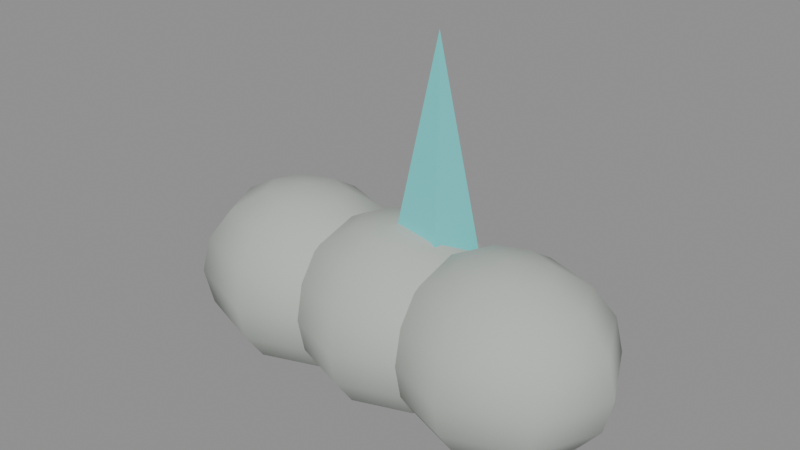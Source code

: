 # Source: obstacle_2.blend  (saved by Blender 5.2.44; exported with 4.5.12 LTS)
import bpy
from mathutils import Matrix  # noqa: F401  (used for matrix-valued properties, if any)

bpy.ops.wm.read_factory_settings(use_empty=True)
scene = bpy.context.scene
scene.name = 'Scene'

# ---- materials (node trees are filled in below, after node groups)
mat_pierre = bpy.data.materials.new('pierre')
mat_pierre.diffuse_color = (0.47, 0.5, 0.46, 1.0)
mat_cristal = bpy.data.materials.new('cristal')
mat_cristal.diffuse_color = (0.13, 0.6, 0.6, 1.0)

# ---- material node trees
mat_pierre.use_nodes = True; mat_pierre.node_tree.nodes.clear()
_N = mat_pierre.node_tree.nodes; _L = mat_pierre.node_tree.links
n0 = _N.new('ShaderNodeBsdfPrincipled'); n0.name = 'Principled BSDF'; n0.location = (-200, 100)
n0.inputs[0].default_value = (0.47, 0.5, 0.46, 1.0)
n0.inputs[2].default_value = 0.95
n0.inputs[10].default_value = 0.005
n1 = _N.new('ShaderNodeOutputMaterial'); n1.name = 'Material Output'; n1.location = (200, 100)
_L.new(n0.outputs[0], n1.inputs[0])
n1.is_active_output = True
mat_cristal.use_nodes = True; mat_cristal.node_tree.nodes.clear()
_N = mat_cristal.node_tree.nodes; _L = mat_cristal.node_tree.links
n0 = _N.new('ShaderNodeBsdfPrincipled'); n0.name = 'Principled BSDF'; n0.location = (-200, 100)
n0.inputs[0].default_value = (0.13, 0.6, 0.6, 1.0)
n0.inputs[1].default_value = 0.2
n0.inputs[2].default_value = 0.29
n0.inputs[10].default_value = 0.005
n0.inputs[27].default_value = (0.13, 0.6, 0.6, 1.0)
n0.inputs[28].default_value = 0.25
n1 = _N.new('ShaderNodeOutputMaterial'); n1.name = 'Material Output'; n1.location = (200, 100)
_L.new(n0.outputs[0], n1.inputs[0])
n1.is_active_output = True

# ---- meshes
me_sphere_151 = bpy.data.meshes.new('Sphere.151')
me_sphere_151.from_pydata([(0.0, 0.0, 0.2), (0.0, 0.1485, 0.1414), (0.0, 0.194, 0.07654), (0.0, 0.21, 0.0), (0.0, 0.194, -0.07654), (0.0, 0.1485, -0.1414), (0.0, 0.0, -0.2), (0.06494, 0.05683, 0.1848), (0.12, 0.105, 0.1414), (0.1568, 0.1372, 0.07654), (0.1697, 0.1485, 0.0), (0.1568, 0.1372, -0.07654), (0.12, 0.105, -0.1414), (0.06494, 0.05683, -0.1848), (0.09184, 0.0, 0.1848), (0.1697, 0.0, 0.1414), (0.2217, 0.0, 0.07654), (0.24, 0.0, 0.0), (0.2217, 0.0, -0.07654), (0.1697, 0.0, -0.1414), (0.09184, 0.0, -0.1848), (0.06494, -0.05683, 0.1848), (0.12, -0.105, 0.1414), (0.1568, -0.1372, 0.07654), (0.1697, -0.1485, 0.0), (0.1568, -0.1372, -0.07654), (0.12, -0.105, -0.1414), (0.06494, -0.05683, -0.1848), (0.0, -0.08036, 0.1848), (0.0, -0.1485, 0.1414), (0.0, -0.194, 0.07654), (0.0, -0.21, 0.0), (0.0, -0.194, -0.07654), (0.0, -0.1485, -0.1414), (0.0, -0.08036, -0.1848), (-0.06494, -0.05683, 0.1848), (-0.12, -0.105, 0.1414), (-0.1568, -0.1372, 0.07654), (-0.1697, -0.1485, 0.0), (-0.1568, -0.1372, -0.07654), (-0.12, -0.105, -0.1414), (-0.06494, -0.05683, -0.1848), (-0.09184, 0.0, 0.1848), (-0.1697, 0.0, 0.1414), (-0.2217, 0.0, 0.07654), (-0.24, 0.0, 0.0), (-0.2217, 0.0, -0.07654), (-0.1697, 0.0, -0.1414), (-0.09184, 0.0, -0.1848), (-0.06494, 0.05683, 0.1848), (-0.12, 0.105, 0.1414), (-0.1568, 0.1372, 0.07654), (-0.1697, 0.1485, 0.0), (-0.1568, 0.1372, -0.07654), (-0.12, 0.105, -0.1414), (-0.06494, 0.05683, -0.1848), (0.0, 0.08036, 0.1848), (0.0, 0.08036, -0.1848), (0.25, 0.0, 0.2), (0.25, 0.1485, 0.1414), (0.25, 0.194, 0.07654), (0.25, 0.21, 0.0), (0.25, 0.194, -0.07654), (0.25, 0.1485, -0.1414), (0.25, 0.0, -0.2), (0.3149, 0.05683, 0.1848), (0.37, 0.105, 0.1414), (0.4068, 0.1372, 0.07654), (0.4197, 0.1485, 0.0), (0.4068, 0.1372, -0.07654), (0.37, 0.105, -0.1414), (0.3149, 0.05683, -0.1848), (0.3418, 0.0, 0.1848), (0.4197, 0.0, 0.1414), (0.4717, 0.0, 0.07654), (0.49, 0.0, 0.0), (0.4717, 0.0, -0.07654), (0.4197, 0.0, -0.1414), (0.3418, 0.0, -0.1848), (0.3149, -0.05683, 0.1848), (0.37, -0.105, 0.1414), (0.4068, -0.1372, 0.07654), (0.4197, -0.1485, 0.0), (0.4068, -0.1372, -0.07654), (0.37, -0.105, -0.1414), (0.3149, -0.05683, -0.1848), (0.25, -0.08036, 0.1848), (0.25, -0.1485, 0.1414), (0.25, -0.194, 0.07654), (0.25, -0.21, 0.0), (0.25, -0.194, -0.07654), (0.25, -0.1485, -0.1414), (0.25, -0.08036, -0.1848), (0.1851, -0.05683, 0.1848), (0.13, -0.105, 0.1414), (0.09321, -0.1372, 0.07654), (0.08029, -0.1485, 0.0), (0.09321, -0.1372, -0.07654), (0.13, -0.105, -0.1414), (0.1851, -0.05683, -0.1848), (0.1582, 0.0, 0.1848), (0.08029, 0.0, 0.1414), (0.02827, 0.0, 0.07654), (0.01, 0.0, 0.0), (0.02827, 0.0, -0.07654), (0.08029, 0.0, -0.1414), (0.1582, 0.0, -0.1848), (0.1851, 0.05683, 0.1848), (0.13, 0.105, 0.1414), (0.09321, 0.1372, 0.07654), (0.08029, 0.1485, 0.0), (0.09321, 0.1372, -0.07654), (0.13, 0.105, -0.1414), (0.1851, 0.05683, -0.1848), (0.25, 0.08036, 0.1848), (0.25, 0.08036, -0.1848), (0.5, 0.0, 0.2), (0.5, 0.1485, 0.1414), (0.5, 0.194, 0.07654), (0.5, 0.21, 0.0), (0.5, 0.194, -0.07654), (0.5, 0.1485, -0.1414), (0.5, 0.0, -0.2), (0.5649, 0.05683, 0.1848), (0.62, 0.105, 0.1414), (0.6568, 0.1372, 0.07654), (0.6697, 0.1485, 0.0), (0.6568, 0.1372, -0.07654), (0.62, 0.105, -0.1414), (0.5649, 0.05683, -0.1848), (0.5918, 0.0, 0.1848), (0.6697, 0.0, 0.1414), (0.7217, 0.0, 0.07654), (0.74, 0.0, 0.0), (0.7217, 0.0, -0.07654), (0.6697, 0.0, -0.1414), (0.5918, 0.0, -0.1848), (0.5649, -0.05683, 0.1848), (0.62, -0.105, 0.1414), (0.6568, -0.1372, 0.07654), (0.6697, -0.1485, 0.0), (0.6568, -0.1372, -0.07654), (0.62, -0.105, -0.1414), (0.5649, -0.05683, -0.1848), (0.5, -0.08036, 0.1848), (0.5, -0.1485, 0.1414), (0.5, -0.194, 0.07654), (0.5, -0.21, 0.0), (0.5, -0.194, -0.07654), (0.5, -0.1485, -0.1414), (0.5, -0.08036, -0.1848), (0.4351, -0.05683, 0.1848), (0.38, -0.105, 0.1414), (0.3432, -0.1372, 0.07654), (0.3303, -0.1485, 0.0), (0.3432, -0.1372, -0.07654), (0.38, -0.105, -0.1414), (0.4351, -0.05683, -0.1848), (0.4082, 0.0, 0.1848), (0.3303, 0.0, 0.1414), (0.2783, 0.0, 0.07654), (0.26, 0.0, 0.0), (0.2783, 0.0, -0.07654), (0.3303, 0.0, -0.1414), (0.4082, 0.0, -0.1848), (0.4351, 0.05683, 0.1848), (0.38, 0.105, 0.1414), (0.3432, 0.1372, 0.07654), (0.3303, 0.1485, 0.0), (0.3432, 0.1372, -0.07654), (0.38, 0.105, -0.1414), (0.4351, 0.05683, -0.1848), (0.5, 0.08036, 0.1848), (0.5, 0.08036, -0.1848)], [], [(1, 56, 7, 8), (57, 5, 12, 13), (4, 3, 10, 11), (2, 1, 8, 9), (56, 0, 7), (6, 57, 13), (5, 4, 11, 12), (3, 2, 9, 10), (11, 10, 17, 18), (9, 8, 15, 16), (7, 0, 14), (6, 13, 20), (12, 11, 18, 19), (10, 9, 16, 17), (8, 7, 14, 15), (13, 12, 19, 20), (6, 20, 27), (19, 18, 25, 26), (17, 16, 23, 24), (15, 14, 21, 22), (20, 19, 26, 27), (18, 17, 24, 25), (16, 15, 22, 23), (14, 0, 21), (24, 23, 30, 31), (22, 21, 28, 29), (27, 26, 33, 34), (25, 24, 31, 32), (23, 22, 29, 30), (21, 0, 28), (6, 27, 34), (26, 25, 32, 33), (34, 33, 40, 41), (32, 31, 38, 39), (30, 29, 36, 37), (28, 0, 35), (6, 34, 41), (33, 32, 39, 40), (31, 30, 37, 38), (29, 28, 35, 36), (37, 36, 43, 44), (35, 0, 42), (6, 41, 48), (40, 39, 46, 47), (38, 37, 44, 45), (36, 35, 42, 43), (41, 40, 47, 48), (39, 38, 45, 46), (6, 48, 55), (47, 46, 53, 54), (45, 44, 51, 52), (43, 42, 49, 50), (48, 47, 54, 55), (46, 45, 52, 53), (44, 43, 50, 51), (42, 0, 49), (50, 49, 56, 1), (55, 54, 5, 57), (53, 52, 3, 4), (51, 50, 1, 2), (49, 0, 56), (6, 55, 57), (54, 53, 4, 5), (52, 51, 2, 3), (63, 62, 69, 70), (61, 60, 67, 68), (59, 114, 65, 66), (115, 63, 70, 71), (62, 61, 68, 69), (60, 59, 66, 67), (114, 58, 65), (64, 115, 71), (71, 70, 77, 78), (69, 68, 75, 76), (67, 66, 73, 74), (65, 58, 72), (64, 71, 78), (70, 69, 76, 77), (68, 67, 74, 75), (66, 65, 72, 73), (74, 73, 80, 81), (72, 58, 79), (64, 78, 85), (77, 76, 83, 84), (75, 74, 81, 82), (73, 72, 79, 80), (78, 77, 84, 85), (76, 75, 82, 83), (64, 85, 92), (84, 83, 90, 91), (82, 81, 88, 89), (80, 79, 86, 87), (85, 84, 91, 92), (83, 82, 89, 90), (81, 80, 87, 88), (79, 58, 86), (87, 86, 93, 94), (92, 91, 98, 99), (90, 89, 96, 97), (88, 87, 94, 95), (86, 58, 93), (64, 92, 99), (91, 90, 97, 98), (89, 88, 95, 96), (99, 98, 105, 106), (97, 96, 103, 104), (95, 94, 101, 102), (93, 58, 100), (64, 99, 106), (98, 97, 104, 105), (96, 95, 102, 103), (94, 93, 100, 101), (100, 58, 107), (64, 106, 113), (105, 104, 111, 112), (103, 102, 109, 110), (101, 100, 107, 108), (106, 105, 112, 113), (104, 103, 110, 111), (102, 101, 108, 109), (112, 111, 62, 63), (110, 109, 60, 61), (108, 107, 114, 59), (113, 112, 63, 115), (111, 110, 61, 62), (109, 108, 59, 60), (107, 58, 114), (64, 113, 115), (122, 173, 129), (121, 120, 127, 128), (119, 118, 125, 126), (117, 172, 123, 124), (173, 121, 128, 129), (120, 119, 126, 127), (118, 117, 124, 125), (172, 116, 123), (124, 123, 130, 131), (129, 128, 135, 136), (127, 126, 133, 134), (125, 124, 131, 132), (123, 116, 130), (122, 129, 136), (128, 127, 134, 135), (126, 125, 132, 133), (136, 135, 142, 143), (134, 133, 140, 141), (132, 131, 138, 139), (130, 116, 137), (122, 136, 143), (135, 134, 141, 142), (133, 132, 139, 140), (131, 130, 137, 138), (137, 116, 144), (122, 143, 150), (142, 141, 148, 149), (140, 139, 146, 147), (138, 137, 144, 145), (143, 142, 149, 150), (141, 140, 147, 148), (139, 138, 145, 146), (149, 148, 155, 156), (147, 146, 153, 154), (145, 144, 151, 152), (150, 149, 156, 157), (148, 147, 154, 155), (146, 145, 152, 153), (144, 116, 151), (122, 150, 157), (157, 156, 163, 164), (155, 154, 161, 162), (153, 152, 159, 160), (151, 116, 158), (122, 157, 164), (156, 155, 162, 163), (154, 153, 160, 161), (152, 151, 158, 159), (162, 161, 168, 169), (160, 159, 166, 167), (158, 116, 165), (122, 164, 171), (163, 162, 169, 170), (161, 160, 167, 168), (159, 158, 165, 166), (164, 163, 170, 171), (122, 171, 173), (170, 169, 120, 121), (168, 167, 118, 119), (166, 165, 172, 117), (171, 170, 121, 173), (169, 168, 119, 120), (167, 166, 117, 118), (165, 116, 172)])
me_sphere_151.polygons.foreach_set('use_smooth', [True] * 192)
_uv = me_sphere_151.uv_layers.new(name='UVMap')
_uv.uv.foreach_set('vector', [0.75, 0.75, 0.75, 0.875, 0.625, 0.875, 0.625, 0.75, 0.75, 0.125, 0.75, 0.25, 0.625, 0.25, 0.625, 0.125, 0.75, 0.375, 0.75, 0.5, 0.625, 0.5, 0.625, 0.375, 0.75, 0.625, 0.75, 0.75, 0.625, 0.75, 0.625, 0.625, 0.75, 0.875, 0.6875, 1.0, 0.625, 0.875, 0.6875, 0.0, 0.75, 0.125, 0.625, 0.125, 0.75, 0.25, 0.75, 0.375, 0.625, 0.375, 0.625, 0.25, 0.75, 0.5, 0.75, 0.625, 0.625, 0.625, 0.625, 0.5, 0.625, 0.375, 0.625, 0.5, 0.5, 0.5, 0.5, 0.375, 0.625, 0.625, 0.625, 0.75, 0.5, 0.75, 0.5, 0.625, 0.625, 0.875, 0.5625, 1.0, 0.5, 0.875, 0.5625, 0.0, 0.625, 0.125, 0.5, 0.125, 0.625, 0.25, 0.625, 0.375, 0.5, 0.375, 0.5, 0.25, 0.625, 0.5, 0.625, 0.625, 0.5, 0.625, 0.5, 0.5, 0.625, 0.75, 0.625, 0.875, 0.5, 0.875, 0.5, 0.75, 0.625, 0.125, 0.625, 0.25, 0.5, 0.25, 0.5, 0.125, 0.4375, 0.0, 0.5, 0.125, 0.375, 0.125, 0.5, 0.25, 0.5, 0.375, 0.375, 0.375, 0.375, 0.25, 0.5, 0.5, 0.5, 0.625, 0.375, 0.625, 0.375, 0.5, 0.5, 0.75, 0.5, 0.875, 0.375, 0.875, 0.375, 0.75, 0.5, 0.125, 0.5, 0.25, 0.375, 0.25, 0.375, 0.125, 0.5, 0.375, 0.5, 0.5, 0.375, 0.5, 0.375, 0.375, 0.5, 0.625, 0.5, 0.75, 0.375, 0.75, 0.375, 0.625, 0.5, 0.875, 0.4375, 1.0, 0.375, 0.875, 0.375, 0.5, 0.375, 0.625, 0.25, 0.625, 0.25, 0.5, 0.375, 0.75, 0.375, 0.875, 0.25, 0.875, 0.25, 0.75, 0.375, 0.125, 0.375, 0.25, 0.25, 0.25, 0.25, 0.125, 0.375, 0.375, 0.375, 0.5, 0.25, 0.5, 0.25, 0.375, 0.375, 0.625, 0.375, 0.75, 0.25, 0.75, 0.25, 0.625, 0.375, 0.875, 0.3125, 1.0, 0.25, 0.875, 0.3125, 0.0, 0.375, 0.125, 0.25, 0.125, 0.375, 0.25, 0.375, 0.375, 0.25, 0.375, 0.25, 0.25, 0.25, 0.125, 0.25, 0.25, 0.125, 0.25, 0.125, 0.125, 0.25, 0.375, 0.25, 0.5, 0.125, 0.5, 0.125, 0.375, 0.25, 0.625, 0.25, 0.75, 0.125, 0.75, 0.125, 0.625, 0.25, 0.875, 0.1875, 1.0, 0.125, 0.875, 0.1875, 0.0, 0.25, 0.125, 0.125, 0.125, 0.25, 0.25, 0.25, 0.375, 0.125, 0.375, 0.125, 0.25, 0.25, 0.5, 0.25, 0.625, 0.125, 0.625, 0.125, 0.5, 0.25, 0.75, 0.25, 0.875, 0.125, 0.875, 0.125, 0.75, 0.125, 0.625, 0.125, 0.75, 0.0, 0.75, 0.0, 0.625, 0.125, 0.875, 0.0625, 1.0, 0.0, 0.875, 0.0625, 0.0, 0.125, 0.125, 0.0, 0.125, 0.125, 0.25, 0.125, 0.375, 0.0, 0.375, 0.0, 0.25, 0.125, 0.5, 0.125, 0.625, 0.0, 0.625, 0.0, 0.5, 0.125, 0.75, 0.125, 0.875, 0.0, 0.875, 0.0, 0.75, 0.125, 0.125, 0.125, 0.25, 0.0, 0.25, 0.0, 0.125, 0.125, 0.375, 0.125, 0.5, 0.0, 0.5, 0.0, 0.375, 0.9375, 0.0, 1.0, 0.125, 0.875, 0.125, 1.0, 0.25, 1.0, 0.375, 0.875, 0.375, 0.875, 0.25, 1.0, 0.5, 1.0, 0.625, 0.875, 0.625, 0.875, 0.5, 1.0, 0.75, 1.0, 0.875, 0.875, 0.875, 0.875, 0.75, 1.0, 0.125, 1.0, 0.25, 0.875, 0.25, 0.875, 0.125, 1.0, 0.375, 1.0, 0.5, 0.875, 0.5, 0.875, 0.375, 1.0, 0.625, 1.0, 0.75, 0.875, 0.75, 0.875, 0.625, 1.0, 0.875, 0.9375, 1.0, 0.875, 0.875, 0.875, 0.75, 0.875, 0.875, 0.75, 0.875, 0.75, 0.75, 0.875, 0.125, 0.875, 0.25, 0.75, 0.25, 0.75, 0.125, 0.875, 0.375, 0.875, 0.5, 0.75, 0.5, 0.75, 0.375, 0.875, 0.625, 0.875, 0.75, 0.75, 0.75, 0.75, 0.625, 0.875, 0.875, 0.8125, 1.0, 0.75, 0.875, 0.8125, 0.0, 0.875, 0.125, 0.75, 0.125, 0.875, 0.25, 0.875, 0.375, 0.75, 0.375, 0.75, 0.25, 0.875, 0.5, 0.875, 0.625, 0.75, 0.625, 0.75, 0.5, 0.75, 0.25, 0.75, 0.375, 0.625, 0.375, 0.625, 0.25, 0.75, 0.5, 0.75, 0.625, 0.625, 0.625, 0.625, 0.5, 0.75, 0.75, 0.75, 0.875, 0.625, 0.875, 0.625, 0.75, 0.75, 0.125, 0.75, 0.25, 0.625, 0.25, 0.625, 0.125, 0.75, 0.375, 0.75, 0.5, 0.625, 0.5, 0.625, 0.375, 0.75, 0.625, 0.75, 0.75, 0.625, 0.75, 0.625, 0.625, 0.75, 0.875, 0.6875, 1.0, 0.625, 0.875, 0.6875, 0.0, 0.75, 0.125, 0.625, 0.125, 0.625, 0.125, 0.625, 0.25, 0.5, 0.25, 0.5, 0.125, 0.625, 0.375, 0.625, 0.5, 0.5, 0.5, 0.5, 0.375, 0.625, 0.625, 0.625, 0.75, 0.5, 0.75, 0.5, 0.625, 0.625, 0.875, 0.5625, 1.0, 0.5, 0.875, 0.5625, 0.0, 0.625, 0.125, 0.5, 0.125, 0.625, 0.25, 0.625, 0.375, 0.5, 0.375, 0.5, 0.25, 0.625, 0.5, 0.625, 0.625, 0.5, 0.625, 0.5, 0.5, 0.625, 0.75, 0.625, 0.875, 0.5, 0.875, 0.5, 0.75, 0.5, 0.625, 0.5, 0.75, 0.375, 0.75, 0.375, 0.625, 0.5, 0.875, 0.4375, 1.0, 0.375, 0.875, 0.4375, 0.0, 0.5, 0.125, 0.375, 0.125, 0.5, 0.25, 0.5, 0.375, 0.375, 0.375, 0.375, 0.25, 0.5, 0.5, 0.5, 0.625, 0.375, 0.625, 0.375, 0.5, 0.5, 0.75, 0.5, 0.875, 0.375, 0.875, 0.375, 0.75, 0.5, 0.125, 0.5, 0.25, 0.375, 0.25, 0.375, 0.125, 0.5, 0.375, 0.5, 0.5, 0.375, 0.5, 0.375, 0.375, 0.3125, 0.0, 0.375, 0.125, 0.25, 0.125, 0.375, 0.25, 0.375, 0.375, 0.25, 0.375, 0.25, 0.25, 0.375, 0.5, 0.375, 0.625, 0.25, 0.625, 0.25, 0.5, 0.375, 0.75, 0.375, 0.875, 0.25, 0.875, 0.25, 0.75, 0.375, 0.125, 0.375, 0.25, 0.25, 0.25, 0.25, 0.125, 0.375, 0.375, 0.375, 0.5, 0.25, 0.5, 0.25, 0.375, 0.375, 0.625, 0.375, 0.75, 0.25, 0.75, 0.25, 0.625, 0.375, 0.875, 0.3125, 1.0, 0.25, 0.875, 0.25, 0.75, 0.25, 0.875, 0.125, 0.875, 0.125, 0.75, 0.25, 0.125, 0.25, 0.25, 0.125, 0.25, 0.125, 0.125, 0.25, 0.375, 0.25, 0.5, 0.125, 0.5, 0.125, 0.375, 0.25, 0.625, 0.25, 0.75, 0.125, 0.75, 0.125, 0.625, 0.25, 0.875, 0.1875, 1.0, 0.125, 0.875, 0.1875, 0.0, 0.25, 0.125, 0.125, 0.125, 0.25, 0.25, 0.25, 0.375, 0.125, 0.375, 0.125, 0.25, 0.25, 0.5, 0.25, 0.625, 0.125, 0.625, 0.125, 0.5, 0.125, 0.125, 0.125, 0.25, 0.0, 0.25, 0.0, 0.125, 0.125, 0.375, 0.125, 0.5, 0.0, 0.5, 0.0, 0.375, 0.125, 0.625, 0.125, 0.75, 0.0, 0.75, 0.0, 0.625, 0.125, 0.875, 0.0625, 1.0, 0.0, 0.875, 0.0625, 0.0, 0.125, 0.125, 0.0, 0.125, 0.125, 0.25, 0.125, 0.375, 0.0, 0.375, 0.0, 0.25, 0.125, 0.5, 0.125, 0.625, 0.0, 0.625, 0.0, 0.5, 0.125, 0.75, 0.125, 0.875, 0.0, 0.875, 0.0, 0.75, 1.0, 0.875, 0.9375, 1.0, 0.875, 0.875, 0.9375, 0.0, 1.0, 0.125, 0.875, 0.125, 1.0, 0.25, 1.0, 0.375, 0.875, 0.375, 0.875, 0.25, 1.0, 0.5, 1.0, 0.625, 0.875, 0.625, 0.875, 0.5, 1.0, 0.75, 1.0, 0.875, 0.875, 0.875, 0.875, 0.75, 1.0, 0.125, 1.0, 0.25, 0.875, 0.25, 0.875, 0.125, 1.0, 0.375, 1.0, 0.5, 0.875, 0.5, 0.875, 0.375, 1.0, 0.625, 1.0, 0.75, 0.875, 0.75, 0.875, 0.625, 0.875, 0.25, 0.875, 0.375, 0.75, 0.375, 0.75, 0.25, 0.875, 0.5, 0.875, 0.625, 0.75, 0.625, 0.75, 0.5, 0.875, 0.75, 0.875, 0.875, 0.75, 0.875, 0.75, 0.75, 0.875, 0.125, 0.875, 0.25, 0.75, 0.25, 0.75, 0.125, 0.875, 0.375, 0.875, 0.5, 0.75, 0.5, 0.75, 0.375, 0.875, 0.625, 0.875, 0.75, 0.75, 0.75, 0.75, 0.625, 0.875, 0.875, 0.8125, 1.0, 0.75, 0.875, 0.8125, 0.0, 0.875, 0.125, 0.75, 0.125, 0.6875, 0.0, 0.75, 0.125, 0.625, 0.125, 0.75, 0.25, 0.75, 0.375, 0.625, 0.375, 0.625, 0.25, 0.75, 0.5, 0.75, 0.625, 0.625, 0.625, 0.625, 0.5, 0.75, 0.75, 0.75, 0.875, 0.625, 0.875, 0.625, 0.75, 0.75, 0.125, 0.75, 0.25, 0.625, 0.25, 0.625, 0.125, 0.75, 0.375, 0.75, 0.5, 0.625, 0.5, 0.625, 0.375, 0.75, 0.625, 0.75, 0.75, 0.625, 0.75, 0.625, 0.625, 0.75, 0.875, 0.6875, 1.0, 0.625, 0.875, 0.625, 0.75, 0.625, 0.875, 0.5, 0.875, 0.5, 0.75, 0.625, 0.125, 0.625, 0.25, 0.5, 0.25, 0.5, 0.125, 0.625, 0.375, 0.625, 0.5, 0.5, 0.5, 0.5, 0.375, 0.625, 0.625, 0.625, 0.75, 0.5, 0.75, 0.5, 0.625, 0.625, 0.875, 0.5625, 1.0, 0.5, 0.875, 0.5625, 0.0, 0.625, 0.125, 0.5, 0.125, 0.625, 0.25, 0.625, 0.375, 0.5, 0.375, 0.5, 0.25, 0.625, 0.5, 0.625, 0.625, 0.5, 0.625, 0.5, 0.5, 0.5, 0.125, 0.5, 0.25, 0.375, 0.25, 0.375, 0.125, 0.5, 0.375, 0.5, 0.5, 0.375, 0.5, 0.375, 0.375, 0.5, 0.625, 0.5, 0.75, 0.375, 0.75, 0.375, 0.625, 0.5, 0.875, 0.4375, 1.0, 0.375, 0.875, 0.4375, 0.0, 0.5, 0.125, 0.375, 0.125, 0.5, 0.25, 0.5, 0.375, 0.375, 0.375, 0.375, 0.25, 0.5, 0.5, 0.5, 0.625, 0.375, 0.625, 0.375, 0.5, 0.5, 0.75, 0.5, 0.875, 0.375, 0.875, 0.375, 0.75, 0.375, 0.875, 0.3125, 1.0, 0.25, 0.875, 0.3125, 0.0, 0.375, 0.125, 0.25, 0.125, 0.375, 0.25, 0.375, 0.375, 0.25, 0.375, 0.25, 0.25, 0.375, 0.5, 0.375, 0.625, 0.25, 0.625, 0.25, 0.5, 0.375, 0.75, 0.375, 0.875, 0.25, 0.875, 0.25, 0.75, 0.375, 0.125, 0.375, 0.25, 0.25, 0.25, 0.25, 0.125, 0.375, 0.375, 0.375, 0.5, 0.25, 0.5, 0.25, 0.375, 0.375, 0.625, 0.375, 0.75, 0.25, 0.75, 0.25, 0.625, 0.25, 0.25, 0.25, 0.375, 0.125, 0.375, 0.125, 0.25, 0.25, 0.5, 0.25, 0.625, 0.125, 0.625, 0.125, 0.5, 0.25, 0.75, 0.25, 0.875, 0.125, 0.875, 0.125, 0.75, 0.25, 0.125, 0.25, 0.25, 0.125, 0.25, 0.125, 0.125, 0.25, 0.375, 0.25, 0.5, 0.125, 0.5, 0.125, 0.375, 0.25, 0.625, 0.25, 0.75, 0.125, 0.75, 0.125, 0.625, 0.25, 0.875, 0.1875, 1.0, 0.125, 0.875, 0.1875, 0.0, 0.25, 0.125, 0.125, 0.125, 0.125, 0.125, 0.125, 0.25, 0.0, 0.25, 0.0, 0.125, 0.125, 0.375, 0.125, 0.5, 0.0, 0.5, 0.0, 0.375, 0.125, 0.625, 0.125, 0.75, 0.0, 0.75, 0.0, 0.625, 0.125, 0.875, 0.0625, 1.0, 0.0, 0.875, 0.0625, 0.0, 0.125, 0.125, 0.0, 0.125, 0.125, 0.25, 0.125, 0.375, 0.0, 0.375, 0.0, 0.25, 0.125, 0.5, 0.125, 0.625, 0.0, 0.625, 0.0, 0.5, 0.125, 0.75, 0.125, 0.875, 0.0, 0.875, 0.0, 0.75, 1.0, 0.375, 1.0, 0.5, 0.875, 0.5, 0.875, 0.375, 1.0, 0.625, 1.0, 0.75, 0.875, 0.75, 0.875, 0.625, 1.0, 0.875, 0.9375, 1.0, 0.875, 0.875, 0.9375, 0.0, 1.0, 0.125, 0.875, 0.125, 1.0, 0.25, 1.0, 0.375, 0.875, 0.375, 0.875, 0.25, 1.0, 0.5, 1.0, 0.625, 0.875, 0.625, 0.875, 0.5, 1.0, 0.75, 1.0, 0.875, 0.875, 0.875, 0.875, 0.75, 1.0, 0.125, 1.0, 0.25, 0.875, 0.25, 0.875, 0.125, 0.8125, 0.0, 0.875, 0.125, 0.75, 0.125, 0.875, 0.25, 0.875, 0.375, 0.75, 0.375, 0.75, 0.25, 0.875, 0.5, 0.875, 0.625, 0.75, 0.625, 0.75, 0.5, 0.875, 0.75, 0.875, 0.875, 0.75, 0.875, 0.75, 0.75, 0.875, 0.125, 0.875, 0.25, 0.75, 0.25, 0.75, 0.125, 0.875, 0.375, 0.875, 0.5, 0.75, 0.5, 0.75, 0.375, 0.875, 0.625, 0.875, 0.75, 0.75, 0.75, 0.75, 0.625, 0.875, 0.875, 0.8125, 1.0, 0.75, 0.875])
me_sphere_151.materials.append(mat_pierre)
me_sphere_151.update()
me_cone_155 = bpy.data.meshes.new('Cone.155')
me_cone_155.from_pydata([(0.0, 0.12, -0.295), (0.1141, 0.03708, -0.295), (0.07053, -0.09708, -0.295), (-0.07053, -0.09708, -0.295), (-0.1141, 0.03708, -0.295), (0.0, 0.0, 0.295)], [], [(0, 5, 1), (1, 5, 2), (2, 5, 3), (0, 1, 2, 3, 4), (3, 5, 4), (4, 5, 0)])
_uv = me_cone_155.uv_layers.new(name='UVMap')
_uv.uv.foreach_set('vector', [0.25, 0.49, 0.25, 0.25, 0.4783, 0.3242, 0.4783, 0.3242, 0.25, 0.25, 0.3911, 0.05584, 0.3911, 0.05584, 0.25, 0.25, 0.1089, 0.05584, 0.75, 0.49, 0.9783, 0.3242, 0.8911, 0.05584, 0.6089, 0.05584, 0.5217, 0.3242, 0.1089, 0.05584, 0.25, 0.25, 0.02175, 0.3242, 0.02175, 0.3242, 0.25, 0.25, 0.25, 0.49])
me_cone_155.materials.append(mat_cristal)
me_cone_155.update()

# ---- objects
ob_volume = bpy.data.objects.new('Volume', None)
ob_pierre = bpy.data.objects.new('pierre', me_sphere_151)
ob_cristal = bpy.data.objects.new('cristal', me_cone_155)

# ---- transforms, parenting, visibility, modifiers, constraints
ob_volume.location = (0.0, 0.0, 0.0)
ob_pierre.parent = ob_volume
ob_pierre.location = (-0.25, 0.0, 0.15)
ob_cristal.parent = ob_volume
ob_cristal.location = (0.05, 0.05, 0.43)

# ---- collection membership
scene.collection.objects.link(ob_volume)
scene.collection.objects.link(ob_pierre)
scene.collection.objects.link(ob_cristal)

# ---- scene / render settings (as saved in the file)
scene.frame_start = 1; scene.frame_end = 250; scene.frame_set(1)
scene.render.engine = 'BLENDER_EEVEE_NEXT'
scene.render.bake_bias = 0.0
scene.render.bake_samples = 0
scene.render.compositor_device = 'GPU'
scene.eevee.use_volume_custom_range = False
scene.eevee.fast_gi_thickness_near = 0.1
scene.eevee.fast_gi_thickness_far = 0.0
scene.eevee.ray_tracing_options.screen_trace_thickness = 0.1
bpy.context.view_layer.update()

# ---- added for rendering (the .blend has no active camera and no usable light): camera, sun + grey world if the file has none
cam_auto = bpy.data.cameras.new('AutoCamera')
cam_auto.lens = 50.0
cam_auto.sensor_width = 36.0
cam_auto.clip_end = 1000.0
ob_auto_camera = bpy.data.objects.new('AutoCamera', cam_auto)
scene.collection.objects.link(ob_auto_camera)
ob_auto_camera.location = (1.21955, -1.46346, 1.31314)
ob_auto_camera.rotation_euler = (1.09748, -7.21219e-08, 0.694738)
scene.camera = ob_auto_camera
light_auto_sun = bpy.data.lights.new('AutoSun', 'SUN')
light_auto_sun.energy = 3.0
light_auto_sun.angle = 0.0523599
ob_auto_sun = bpy.data.objects.new('AutoSun', light_auto_sun)
scene.collection.objects.link(ob_auto_sun)
ob_auto_sun.rotation_euler = (0.872665, 0.174533, 0.523599)
if scene.world is None:
    world_auto = bpy.data.worlds.new('AutoWorld')
    world_auto.color = (0.3, 0.3, 0.3)
    scene.world = world_auto
bpy.context.view_layer.update()
